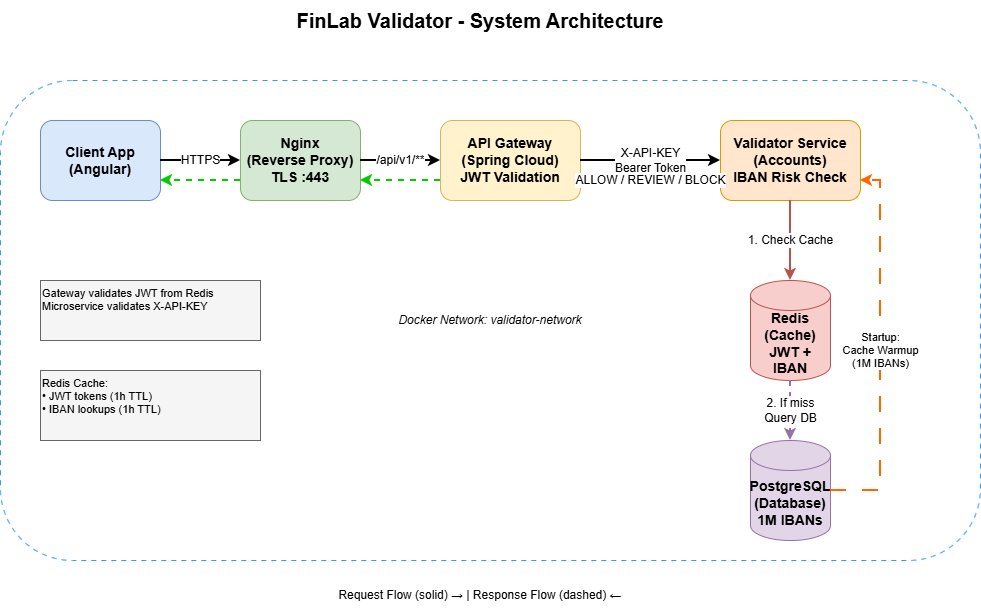

The diagram above was exported from draw.io. Its source (the exported page's mxGraphModel, read from the mxfile embedded in the PNG):
<mxGraphModel dx="1042" dy="527" grid="1" gridSize="10" guides="1" tooltips="1" connect="1" arrows="1" fold="1" page="1" pageScale="1" pageWidth="1169" pageHeight="827" math="0" shadow="0">
  <root>
    <mxCell id="0" />
    <mxCell id="1" parent="0" />
    <mxCell id="client" value="Client App&#10;(Angular)" style="rounded=1;whiteSpace=wrap;html=1;fillColor=#dae8fc;strokeColor=#6c8ebf;fontSize=14;fontStyle=1" parent="1" vertex="1">
      <mxGeometry x="80" y="200" width="120" height="80" as="geometry" />
    </mxCell>
    <mxCell id="nginx" value="Nginx&#10;(Reverse Proxy)&#10;TLS :443" style="rounded=1;whiteSpace=wrap;html=1;fillColor=#d5e8d4;strokeColor=#82b366;fontSize=14;fontStyle=1" parent="1" vertex="1">
      <mxGeometry x="280" y="200" width="120" height="80" as="geometry" />
    </mxCell>
    <mxCell id="gateway" value="API Gateway&#10;(Spring Cloud)&#10;JWT Validation" style="rounded=1;whiteSpace=wrap;html=1;fillColor=#fff2cc;strokeColor=#d6b656;fontSize=14;fontStyle=1" parent="1" vertex="1">
      <mxGeometry x="480" y="200" width="140" height="80" as="geometry" />
    </mxCell>
    <mxCell id="validator" value="Validator Service&#10;(Accounts)&#10;IBAN Risk Check" style="rounded=1;whiteSpace=wrap;html=1;fillColor=#ffe6cc;strokeColor=#d79b00;fontSize=14;fontStyle=1" parent="1" vertex="1">
      <mxGeometry x="760" y="200" width="140" height="80" as="geometry" />
    </mxCell>
    <mxCell id="redis" value="Redis&#10;(Cache)&#10;JWT + IBAN" style="shape=cylinder3;whiteSpace=wrap;html=1;boundedLbl=1;backgroundOutline=1;size=15;fillColor=#f8cecc;strokeColor=#b85450;fontSize=14;fontStyle=1" parent="1" vertex="1">
      <mxGeometry x="790" y="360" width="80" height="100" as="geometry" />
    </mxCell>
    <mxCell id="postgres" value="PostgreSQL&#10;(Database)&#10;1M IBANs" style="shape=cylinder3;whiteSpace=wrap;html=1;boundedLbl=1;backgroundOutline=1;size=15;fillColor=#e1d5e7;strokeColor=#9673a6;fontSize=14;fontStyle=1" parent="1" vertex="1">
      <mxGeometry x="790" y="520" width="80" height="100" as="geometry" />
    </mxCell>
    <mxCell id="arrow1" value="HTTPS" style="edgeStyle=orthogonalEdgeStyle;rounded=0;orthogonalLoop=1;jettySize=auto;html=1;exitX=1;exitY=0.5;exitDx=0;exitDy=0;entryX=0;entryY=0.5;entryDx=0;entryDy=0;strokeWidth=2;fontSize=12;" parent="1" source="client" target="nginx" edge="1">
      <mxGeometry relative="1" as="geometry" />
    </mxCell>
    <mxCell id="arrow2" value="/api/v1/**" style="edgeStyle=orthogonalEdgeStyle;rounded=0;orthogonalLoop=1;jettySize=auto;html=1;exitX=1;exitY=0.5;exitDx=0;exitDy=0;entryX=0;entryY=0.5;entryDx=0;entryDy=0;strokeWidth=2;fontSize=12;" parent="1" source="nginx" target="gateway" edge="1">
      <mxGeometry relative="1" as="geometry" />
    </mxCell>
    <mxCell id="arrow3" value="X-API-KEY&#10;Bearer Token" style="edgeStyle=orthogonalEdgeStyle;rounded=0;orthogonalLoop=1;jettySize=auto;html=1;exitX=1;exitY=0.5;exitDx=0;exitDy=0;entryX=0;entryY=0.5;entryDx=0;entryDy=0;strokeWidth=2;fontSize=12;" parent="1" source="gateway" target="validator" edge="1">
      <mxGeometry relative="1" as="geometry" />
    </mxCell>
    <mxCell id="arrow4" value="1. Check Cache" style="edgeStyle=orthogonalEdgeStyle;rounded=0;orthogonalLoop=1;jettySize=auto;html=1;exitX=0.5;exitY=1;exitDx=0;exitDy=0;entryX=0.5;entryY=0;entryDx=0;entryDy=0;entryPerimeter=0;strokeWidth=2;fontSize=12;strokeColor=#b85450;" parent="1" source="validator" target="redis" edge="1">
      <mxGeometry relative="1" as="geometry" />
    </mxCell>
    <mxCell id="arrow5" value="2. If miss&#10;Query DB" style="edgeStyle=orthogonalEdgeStyle;rounded=0;orthogonalLoop=1;jettySize=auto;html=1;exitX=0.5;exitY=1;exitDx=0;exitDy=0;exitPerimeter=0;entryX=0.5;entryY=0;entryDx=0;entryDy=0;entryPerimeter=0;strokeWidth=2;fontSize=12;strokeColor=#9673a6;dashed=1;" parent="1" source="redis" target="postgres" edge="1">
      <mxGeometry relative="1" as="geometry" />
    </mxCell>
    <mxCell id="warmup-arrow" value="Startup:&#10;Cache Warmup&#10;(1M IBANs)" style="edgeStyle=orthogonalEdgeStyle;rounded=0;orthogonalLoop=1;jettySize=auto;html=1;exitX=1;exitY=0.5;exitDx=0;exitDy=0;exitPerimeter=0;entryX=1;entryY=0.75;entryDx=0;entryDy=0;strokeWidth=2;fontSize=11;strokeColor=#ff6600;dashed=1;dashPattern=8 8;" parent="1" source="postgres" target="validator" edge="1">
      <mxGeometry relative="1" as="geometry">
        <Array as="points">
          <mxPoint x="920" y="570" />
          <mxPoint x="920" y="260" />
        </Array>
      </mxGeometry>
    </mxCell>
    <mxCell id="response" value="ALLOW / REVIEW / BLOCK" style="edgeStyle=orthogonalEdgeStyle;rounded=0;orthogonalLoop=1;jettySize=auto;html=1;exitX=0;exitY=0.75;exitDx=0;exitDy=0;entryX=1;entryY=0.75;entryDx=0;entryDy=0;strokeWidth=2;fontSize=12;strokeColor=#00cc00;dashed=1;" parent="1" source="validator" target="gateway" edge="1">
      <mxGeometry relative="1" as="geometry" />
    </mxCell>
    <mxCell id="response2" value="" style="edgeStyle=orthogonalEdgeStyle;rounded=0;orthogonalLoop=1;jettySize=auto;html=1;exitX=0;exitY=0.75;exitDx=0;exitDy=0;entryX=1;entryY=0.75;entryDx=0;entryDy=0;strokeWidth=2;fontSize=12;strokeColor=#00cc00;dashed=1;" parent="1" source="gateway" target="nginx" edge="1">
      <mxGeometry relative="1" as="geometry" />
    </mxCell>
    <mxCell id="response3" value="" style="edgeStyle=orthogonalEdgeStyle;rounded=0;orthogonalLoop=1;jettySize=auto;html=1;exitX=0;exitY=0.75;exitDx=0;exitDy=0;entryX=1;entryY=0.75;entryDx=0;entryDy=0;strokeWidth=2;fontSize=12;strokeColor=#00cc00;dashed=1;" parent="1" source="nginx" target="client" edge="1">
      <mxGeometry relative="1" as="geometry" />
    </mxCell>
    <mxCell id="title" value="FinLab Validator - System Architecture" style="text;html=1;strokeColor=none;fillColor=none;align=center;verticalAlign=middle;whiteSpace=wrap;rounded=0;fontSize=20;fontStyle=1" parent="1" vertex="1">
      <mxGeometry x="320" y="80" width="400" height="40" as="geometry" />
    </mxCell>
    <mxCell id="legend" value="Request Flow (solid) → | Response Flow (dashed) ←" style="text;html=1;strokeColor=none;fillColor=none;align=center;verticalAlign=middle;whiteSpace=wrap;rounded=0;fontSize=12;" parent="1" vertex="1">
      <mxGeometry x="350" y="660" width="340" height="30" as="geometry" />
    </mxCell>
    <mxCell id="auth-note" value="Gateway validates JWT from Redis&#10;Microservice validates X-API-KEY" style="rounded=0;whiteSpace=wrap;html=1;fillColor=#f5f5f5;strokeColor=#666666;fontSize=11;align=left;verticalAlign=top;" parent="1" vertex="1">
      <mxGeometry x="80" y="360" width="220" height="60" as="geometry" />
    </mxCell>
    <mxCell id="cache-note" value="Redis Cache:&#10;• JWT tokens (1h TTL)&#10;• IBAN lookups (1h TTL)" style="rounded=0;whiteSpace=wrap;html=1;fillColor=#f5f5f5;strokeColor=#666666;fontSize=11;align=left;verticalAlign=top;" parent="1" vertex="1">
      <mxGeometry x="80" y="450" width="220" height="70" as="geometry" />
    </mxCell>
    <mxCell id="network" value="Docker Network: validator-network" style="rounded=1;whiteSpace=wrap;html=1;fillColor=none;strokeColor=#3399ff;fontSize=12;fontStyle=2;dashed=1;dashPattern=5 5;" parent="1" vertex="1">
      <mxGeometry x="40" y="160" width="980" height="480" as="geometry" />
    </mxCell>
  </root>
</mxGraphModel>